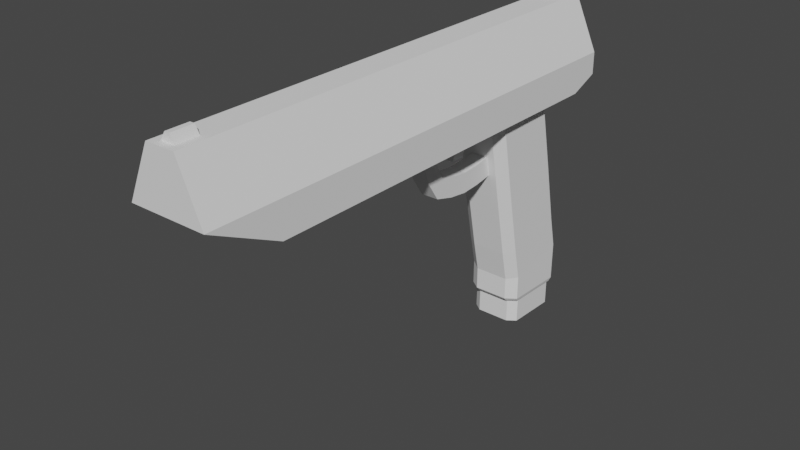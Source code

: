 # Source: Pistol.blend  (saved by Blender 2.80.74; exported with 4.5.12 LTS)
import bpy
from mathutils import Matrix  # noqa: F401  (used for matrix-valued properties, if any)

bpy.ops.wm.read_factory_settings(use_empty=True)
scene = bpy.context.scene
scene.name = 'Scene'

# ---- collections
col_collection = bpy.data.collections.new('Collection'); scene.collection.children.link(col_collection)

# ---- world
world_world = bpy.data.worlds.new('World'); scene.world = world_world
world_world.use_nodes = True; world_world.node_tree.nodes.clear()
_N = world_world.node_tree.nodes; _L = world_world.node_tree.links
n0 = _N.new('ShaderNodeOutputWorld'); n0.name = 'World Output'; n0.location = (300, 300)
n1 = _N.new('ShaderNodeBackground'); n1.name = 'Background'; n1.location = (10, 300)
n1.inputs[0].default_value = (0.05088, 0.05088, 0.05088, 1.0)
_L.new(n1.outputs[0], n0.inputs[0])
n0.is_active_output = True
world_world.color = (0.05088, 0.05088, 0.05088)
world_world.use_sun_shadow = False
world_world.sun_shadow_jitter_overblur = 0.0

# ---- meshes
me_cube_001 = bpy.data.meshes.new('Cube.001')
me_cube_001.from_pydata([(0.05133, -0.02128, -0.1906), (0.05408, 0.09218, -0.165), (0.0, 0.096, -0.1009), (0.0, -0.04915, -0.1345), (0.0712, -0.6391, 0.1454), (0.05133, -0.03464, -0.1311), (0.05408, 0.0784, -0.1049), (0.0712, 0.1593, 0.2096), (0.0712, -0.7734, 0.2096), (0.0, 0.07224, 0.0159), (0.0, -0.07291, -0.01772), (0.05133, -0.0584, -0.01436), (0.05408, 0.05464, 0.01182), (0.05133, -0.02136, -0.2368), (0.05133, -0.08953, 0.1433), (0.05408, 0.09115, -0.2378), (0.05408, 0.0265, 0.1433), (0.0, -0.6391, 0.1454), (0.0, -0.7734, 0.2096), (0.0, 0.1593, 0.2096), (0.0, 0.1087, -0.2379), (0.0, 0.04456, 0.1433), (0.0, -0.0358, -0.2366), (0.0, -0.1044, 0.1433), (0.0, -0.03584, -0.1939), (0.0, 0.1099, -0.161), (0.0712, 0.07817, 0.1454), (0.0, 0.07817, 0.1454), (0.0712, 0.1028, 0.1455), (0.0712, 0.1593, 0.168), (0.0, 0.1593, 0.168), (0.0, 0.1028, 0.1455), (0.01685, -0.2382, 0.151), (0.01685, -0.2386, 0.1207), (0.01685, -0.2672, 0.151), (0.01685, -0.2668, 0.1118), (0.007597, -0.1752, 0.08681), (0.007597, -0.1688, 0.151), (0.007597, -0.1476, 0.08681), (0.007597, -0.1411, 0.151), (0.0, -0.1476, 0.08681), (0.0, -0.1411, 0.151), (0.0, -0.1752, 0.08681), (0.0, -0.1688, 0.151), (0.0, -0.2386, 0.1207), (0.0, -0.2382, 0.151), (0.0, -0.2668, 0.1118), (0.0, -0.2672, 0.151), (0.01685, -0.2306, 0.09957), (0.0, -0.2306, 0.09957), (0.01685, -0.2525, 0.07444), (0.0, -0.2525, 0.07444), (0.01685, -0.2147, 0.07261), (0.0, -0.2147, 0.07261), (0.01685, -0.2293, 0.03956), (0.0, -0.2293, 0.03956), (0.01685, -0.1834, 0.06564), (0.0, -0.1834, 0.06564), (0.01685, -0.1913, 0.02886), (0.0, -0.1913, 0.02886), (0.01685, -0.153, 0.06194), (0.0, -0.153, 0.06194), (0.01685, -0.1536, 0.02374), (0.0, -0.1536, 0.02374), (0.01685, -0.1216, 0.06408), (0.0, -0.1216, 0.06408), (0.01685, -0.1191, 0.02601), (0.0, -0.1191, 0.02601), (0.01685, -0.09379, 0.0684), (0.0, -0.09379, 0.0684), (0.01685, -0.08994, 0.03053), (0.0, -0.08994, 0.03053), (0.01685, -0.08285, 0.07056), (0.0, -0.08285, 0.07056), (0.01685, -0.07855, 0.03278), (0.0, -0.07855, 0.03278), (0.007597, -0.1411, 0.1189), (0.007597, -0.1688, 0.1189), (0.0, -0.1688, 0.1189), (0.0, -0.1411, 0.1189), (0.007597, -0.1444, 0.1029), (0.007597, -0.1704, 0.1029), (0.0, -0.1704, 0.1029), (0.0, -0.1444, 0.1029), (0.03234, -0.03584, -0.1939), (0.03234, 0.096, -0.1009), (0.03234, 0.1099, -0.161), (0.03234, 0.07224, 0.0159), (0.03234, -0.07291, -0.01772), (0.03234, 0.04456, 0.1433), (0.03234, -0.0358, -0.2366), (0.03234, -0.04915, -0.1345), (0.03234, 0.1087, -0.2379), (0.03234, -0.1044, 0.1433), (0.02701, -0.7734, 0.3097), (0.02701, 0.1593, 0.3097), (0.0712, 0.1593, 0.2096), (0.0712, -0.7734, 0.2096), (0.0, 0.1593, 0.3097), (0.0, -0.7734, 0.3097), (0.0, -0.7734, 0.2096), (0.0, 0.1593, 0.2096), (0.04911, 0.1593, 0.2597), (0.04911, -0.7734, 0.2597), (0.0, -0.7734, 0.2597), (0.0, 0.1593, 0.2597), (0.01411, -0.7598, 0.3087), (0.004485, -0.7598, 0.3244), (0.01411, -0.7182, 0.3087), (0.004485, -0.7182, 0.3244), (0.0, -0.7182, 0.3087), (0.0, -0.7182, 0.3244), (0.0, -0.7598, 0.3087), (0.0, -0.7598, 0.3244), (0.01411, 0.09911, 0.3126), (0.007901, 0.09911, 0.3182), (0.01411, 0.1407, 0.3126), (0.007901, 0.1407, 0.3182), (0.01027, 0.1407, 0.3094), (0.01027, 0.09911, 0.3094), (0.01411, 0.1407, 0.3094), (0.01411, 0.09911, 0.3094), (0.004187, 0.1407, 0.3182), (0.004011, 0.09911, 0.3126), (0.004011, 0.1407, 0.3126), (0.004187, 0.09911, 0.3182), (0.0, 0.09911, 0.3094), (0.0, 0.09911, 0.3126), (0.0, 0.1407, 0.3126), (0.0, 0.1407, 0.3094), (0.04949, -0.01693, -0.2436), (0.05202, 0.08658, -0.2445), (0.03202, -0.03022, -0.2434), (0.03202, 0.1027, -0.2446), (0.0, 0.1027, -0.2446), (0.0, -0.03022, -0.2434), (0.04776, -0.01267, -0.2331), (0.05009, 0.08265, -0.234), (0.03167, -0.0249, -0.233), (0.03167, 0.09749, -0.2341), (0.0, 0.09749, -0.2341), (0.0, -0.0249, -0.233), (0.04776, -0.01319, -0.2908), (0.05009, 0.08213, -0.2917), (0.03167, -0.02542, -0.2907), (0.03167, 0.09697, -0.2918), (0.0, 0.09697, -0.2918), (0.0, -0.02542, -0.2907)], [], [(90, 84, 24, 22), (92, 86, 1, 15), (27, 26, 4, 17), (84, 91, 3, 24), (87, 89, 16, 12), (12, 16, 14, 11), (85, 87, 12, 6), (92, 15, 131, 133), (6, 12, 11, 5), (15, 1, 0, 13), (4, 8, 18, 17), (86, 85, 6, 1), (89, 21, 23, 93), (1, 6, 5, 0), (88, 93, 23, 10), (91, 88, 10, 3), (30, 19, 7, 29), (26, 28, 29, 7, 8, 4), (30, 29, 28, 31), (26, 27, 31, 28), (32, 45, 47, 34), (79, 41, 39, 76), (76, 39, 37, 77), (33, 35, 50, 48), (40, 38, 36, 42), (33, 32, 34, 35), (39, 41, 43, 37), (35, 34, 47, 46), (77, 37, 43, 78), (44, 45, 32, 33), (50, 51, 55, 54), (35, 46, 51, 50), (44, 33, 48, 49), (54, 55, 59, 58), (49, 48, 52, 53), (48, 50, 54, 52), (58, 59, 63, 62), (53, 52, 56, 57), (52, 54, 58, 56), (60, 62, 66, 64), (57, 56, 60, 61), (56, 58, 62, 60), (64, 66, 70, 68), (62, 63, 67, 66), (61, 60, 64, 65), (69, 68, 72, 73), (66, 67, 71, 70), (65, 64, 68, 69), (73, 72, 74, 75), (68, 70, 74, 72), (70, 71, 75, 74), (81, 77, 78, 82), (80, 76, 77, 81), (83, 79, 76, 80), (40, 83, 80, 38), (38, 80, 81, 36), (36, 81, 82, 42), (5, 11, 88, 91), (11, 14, 93, 88), (16, 89, 93, 14), (25, 2, 85, 86), (15, 13, 130, 131), (2, 9, 87, 85), (9, 21, 89, 87), (0, 5, 91, 84), (20, 25, 86, 92), (13, 0, 84, 90), (105, 98, 95, 102), (102, 95, 94, 103), (95, 98, 99, 94), (103, 94, 99, 104), (97, 103, 104, 100), (96, 102, 103, 97), (101, 105, 102, 96), (7, 19, 18, 8), (110, 111, 109, 108), (108, 109, 107, 106), (110, 108, 106, 112), (109, 111, 113, 107), (106, 107, 113, 112), (124, 122, 117, 116), (116, 117, 115, 114), (123, 124, 128, 127), (124, 116, 120, 118), (114, 123, 119, 121), (114, 115, 125, 123), (117, 122, 125, 115), (118, 120, 121, 119), (123, 125, 122, 124), (116, 114, 121, 120), (127, 128, 129, 126), (118, 119, 126, 129), (119, 123, 127, 126), (124, 118, 129, 128), (133, 131, 137, 139), (131, 130, 136, 137), (13, 90, 132, 130), (90, 22, 135, 132), (20, 92, 133, 134), (139, 137, 143, 145), (137, 136, 142, 143), (130, 132, 138, 136), (132, 135, 141, 138), (134, 133, 139, 140), (145, 143, 142, 144), (146, 145, 144, 147), (136, 138, 144, 142), (138, 141, 147, 144), (140, 139, 145, 146)])
_uv = me_cube_001.uv_layers.new(name='UVMap')
_uv.uv.foreach_set('vector', [0.375, 0.8125, 0.4062, 0.8125, 0.4062, 0.875, 0.375, 0.875, 0.375, 0.4375, 0.4063, 0.4375, 0.4063, 0.5098, 0.3629, 0.5219, 0.25, 0.5087, 0.375, 0.5087, 0.375, 0.75, 0.25, 0.75, 0.4062, 0.8125, 0.4375, 0.8125, 0.4375, 0.875, 0.4062, 0.875, 0.5, 0.4375, 0.625, 0.4375, 0.6375, 0.5224, 0.5, 0.5098, 0.5, 0.5098, 0.6375, 0.5224, 0.6394, 0.7364, 0.5, 0.7508, 0.4375, 0.4375, 0.5, 0.4375, 0.5, 0.5098, 0.4375, 0.5098, 0.375, 0.4375, 0.3629, 0.5219, 0.3629, 0.5219, 0.375, 0.4375, 0.4375, 0.5098, 0.5, 0.5098, 0.5, 0.7508, 0.4375, 0.7508, 0.3629, 0.5219, 0.4063, 0.5098, 0.4062, 0.7508, 0.3602, 0.736, 0.375, 0.75, 0.5, 0.75, 0.5, 0.875, 0.375, 0.875, 0.4063, 0.4375, 0.4375, 0.4375, 0.4375, 0.5098, 0.4063, 0.5098, 0.6875, 0.5, 0.75, 0.5, 0.75, 0.75, 0.6875, 0.75, 0.4063, 0.5098, 0.4375, 0.5098, 0.4375, 0.7508, 0.4062, 0.7508, 0.5, 0.8125, 0.625, 0.8125, 0.625, 0.875, 0.5, 0.875, 0.4375, 0.8125, 0.5, 0.8125, 0.5, 0.875, 0.4375, 0.875, 0.448, 0.375, 0.5, 0.375, 0.5, 0.5, 0.448, 0.5, 0.375, 0.5087, 0.3924, 0.5053, 0.448, 0.5, 0.5, 0.5, 0.5, 0.75, 0.375, 0.75, 0.448, 0.375, 0.448, 0.5, 0.4202, 0.5, 0.4202, 0.375, 0.375, 0.5087, 0.25, 0.5087, 0.25, 0.5053, 0.375, 0.5053, 0.625, 0.5, 0.75, 0.5, 0.75, 0.75, 0.625, 0.75, 0.5, 0.375, 0.625, 0.375, 0.625, 0.5, 0.5, 0.5, 0.5, 0.5, 0.625, 0.5, 0.625, 0.75, 0.5, 0.75, 0.375, 0.5, 0.375, 0.75, 0.375, 0.75, 0.375, 0.5, 0.25, 0.5, 0.375, 0.5, 0.375, 0.75, 0.25, 0.75, 0.375, 0.5, 0.625, 0.5, 0.625, 0.75, 0.375, 0.75, 0.625, 0.5, 0.75, 0.5, 0.75, 0.75, 0.625, 0.75, 0.375, 0.75, 0.625, 0.75, 0.625, 0.875, 0.375, 0.875, 0.5, 0.75, 0.625, 0.75, 0.625, 0.875, 0.5, 0.875, 0.375, 0.375, 0.625, 0.375, 0.625, 0.5, 0.375, 0.5, 0.375, 0.75, 0.375, 0.875, 0.375, 0.875, 0.375, 0.75, 0.375, 0.75, 0.375, 0.875, 0.375, 0.875, 0.375, 0.75, 0.375, 0.375, 0.375, 0.5, 0.375, 0.5, 0.375, 0.375, 0.375, 0.75, 0.375, 0.875, 0.375, 0.875, 0.375, 0.75, 0.375, 0.375, 0.375, 0.5, 0.375, 0.5, 0.375, 0.375, 0.375, 0.5, 0.375, 0.75, 0.375, 0.75, 0.375, 0.5, 0.375, 0.75, 0.375, 0.875, 0.375, 0.875, 0.375, 0.75, 0.375, 0.375, 0.375, 0.5, 0.375, 0.5, 0.375, 0.375, 0.375, 0.5, 0.375, 0.75, 0.375, 0.75, 0.375, 0.5, 0.375, 0.5, 0.375, 0.75, 0.375, 0.75, 0.375, 0.5, 0.375, 0.375, 0.375, 0.5, 0.375, 0.5, 0.375, 0.375, 0.375, 0.5, 0.375, 0.75, 0.375, 0.75, 0.375, 0.5, 0.375, 0.5, 0.375, 0.75, 0.375, 0.75, 0.375, 0.5, 0.375, 0.75, 0.375, 0.875, 0.375, 0.875, 0.375, 0.75, 0.375, 0.375, 0.375, 0.5, 0.375, 0.5, 0.375, 0.375, 0.375, 0.375, 0.375, 0.5, 0.375, 0.5, 0.375, 0.375, 0.375, 0.75, 0.375, 0.875, 0.375, 0.875, 0.375, 0.75, 0.375, 0.375, 0.375, 0.5, 0.375, 0.5, 0.375, 0.375, 0.25, 0.5, 0.375, 0.5, 0.375, 0.75, 0.25, 0.75, 0.375, 0.5, 0.375, 0.75, 0.375, 0.75, 0.375, 0.5, 0.375, 0.75, 0.375, 0.875, 0.375, 0.875, 0.375, 0.75, 0.4375, 0.75, 0.5, 0.75, 0.5, 0.875, 0.4375, 0.875, 0.4375, 0.5, 0.5, 0.5, 0.5, 0.75, 0.4375, 0.75, 0.4375, 0.375, 0.5, 0.375, 0.5, 0.5, 0.4375, 0.5, 0.375, 0.375, 0.4375, 0.375, 0.4375, 0.5, 0.375, 0.5, 0.375, 0.5, 0.4375, 0.5, 0.4375, 0.75, 0.375, 0.75, 0.375, 0.75, 0.4375, 0.75, 0.4375, 0.875, 0.375, 0.875, 0.4375, 0.7508, 0.5, 0.7508, 0.5, 0.8125, 0.4375, 0.8125, 0.5, 0.7508, 0.6394, 0.7364, 0.625, 0.8125, 0.5, 0.8125, 0.6375, 0.5224, 0.6875, 0.5, 0.6875, 0.75, 0.6394, 0.7364, 0.4062, 0.375, 0.4375, 0.375, 0.4375, 0.4375, 0.4063, 0.4375, 0.3629, 0.5219, 0.3602, 0.736, 0.3602, 0.736, 0.3629, 0.5219, 0.4375, 0.375, 0.5, 0.375, 0.5, 0.4375, 0.4375, 0.4375, 0.5, 0.375, 0.625, 0.375, 0.625, 0.4375, 0.5, 0.4375, 0.4062, 0.7508, 0.4375, 0.7508, 0.4375, 0.8125, 0.4062, 0.8125, 0.375, 0.375, 0.4062, 0.375, 0.4063, 0.4375, 0.375, 0.4375, 0.3602, 0.736, 0.4062, 0.7508, 0.4062, 0.8125, 0.375, 0.8125, 0.5625, 0.375, 0.625, 0.375, 0.625, 0.5, 0.5625, 0.5, 0.5625, 0.5, 0.625, 0.5, 0.625, 0.75, 0.5625, 0.75, 0.625, 0.5, 0.75, 0.5, 0.75, 0.75, 0.625, 0.75, 0.5625, 0.75, 0.625, 0.75, 0.625, 0.875, 0.5625, 0.875, 0.5, 0.75, 0.5625, 0.75, 0.5625, 0.875, 0.5, 0.875, 0.5, 0.5, 0.5625, 0.5, 0.5625, 0.75, 0.5, 0.75, 0.5, 0.375, 0.5625, 0.375, 0.5625, 0.5, 0.5, 0.5, 0.5, 0.5, 0.5, 0.375, 0.5, 0.875, 0.5, 0.75, 0.375, 0.375, 0.625, 0.375, 0.625, 0.5, 0.375, 0.5, 0.375, 0.5, 0.625, 0.5, 0.625, 0.75, 0.375, 0.75, 0.25, 0.5, 0.375, 0.5, 0.375, 0.75, 0.25, 0.75, 0.625, 0.5, 0.75, 0.5, 0.75, 0.75, 0.625, 0.75, 0.375, 0.75, 0.625, 0.75, 0.625, 0.875, 0.375, 0.875, 0.375, 0.4662, 0.625, 0.4658, 0.625, 0.5, 0.375, 0.5, 0.375, 0.5, 0.625, 0.5, 0.625, 0.75, 0.375, 0.75, 0.341, 0.75, 0.341, 0.5, 0.341, 0.5, 0.341, 0.75, 0.375, 0.4662, 0.375, 0.5, 0.375, 0.5, 0.375, 0.4662, 0.375, 0.75, 0.375, 0.7838, 0.375, 0.7838, 0.375, 0.75, 0.375, 0.75, 0.625, 0.75, 0.625, 0.7842, 0.375, 0.7838, 0.625, 0.5, 0.659, 0.5, 0.659, 0.75, 0.625, 0.75, 0.341, 0.5, 0.375, 0.5, 0.375, 0.75, 0.341, 0.75, 0.341, 0.75, 0.659, 0.75, 0.625, 0.4658, 0.341, 0.5, 0.375, 0.5, 0.375, 0.75, 0.375, 0.75, 0.375, 0.5, 0.341, 0.75, 0.341, 0.5, 0.341, 0.5, 0.341, 0.75, 0.341, 0.5, 0.341, 0.75, 0.341, 0.75, 0.341, 0.5, 0.375, 0.7838, 0.375, 0.7838, 0.375, 0.7838, 0.375, 0.7838, 0.375, 0.4662, 0.375, 0.4662, 0.375, 0.4662, 0.375, 0.4662, 0.375, 0.4375, 0.3629, 0.5219, 0.3629, 0.5219, 0.375, 0.4375, 0.3629, 0.5219, 0.3602, 0.736, 0.3602, 0.736, 0.3629, 0.5219, 0.3602, 0.736, 0.375, 0.8125, 0.375, 0.8125, 0.3602, 0.736, 0.375, 0.8125, 0.375, 0.875, 0.375, 0.875, 0.375, 0.8125, 0.375, 0.375, 0.375, 0.4375, 0.375, 0.4375, 0.375, 0.375, 0.375, 0.4375, 0.3629, 0.5219, 0.3629, 0.5219, 0.375, 0.4375, 0.3629, 0.5219, 0.3602, 0.736, 0.3602, 0.736, 0.3629, 0.5219, 0.3602, 0.736, 0.375, 0.8125, 0.375, 0.8125, 0.3602, 0.736, 0.375, 0.8125, 0.375, 0.875, 0.375, 0.875, 0.375, 0.8125, 0.375, 0.375, 0.375, 0.4375, 0.375, 0.4375, 0.375, 0.375, 0.3125, 0.5, 0.3629, 0.5219, 0.3602, 0.736, 0.3125, 0.75, 0.25, 0.5, 0.3125, 0.5, 0.3125, 0.75, 0.25, 0.75, 0.3602, 0.736, 0.375, 0.8125, 0.375, 0.8125, 0.3602, 0.736, 0.375, 0.8125, 0.375, 0.875, 0.375, 0.875, 0.375, 0.8125, 0.375, 0.375, 0.375, 0.4375, 0.375, 0.4375, 0.375, 0.375])
me_cube_001.use_remesh_preserve_volume = False
me_cube_001.use_remesh_preserve_attributes = False
me_cube_001.use_mirror_vertex_groups = False
me_cube_001.update()

# ---- objects
ob_cube = bpy.data.objects.new('Cube', me_cube_001)

# ---- transforms, parenting, visibility, modifiers, constraints
ob_cube.location = (0.0, 0.0, 0.0)
ob_cube.scale = (0.6, 0.6, 0.6)
ob_cube.lineart.crease_threshold = 0.0
_m = ob_cube.modifiers.new('Mirror', 'MIRROR')
_m.use_clip = True

# ---- collection membership
col_collection.objects.link(ob_cube)

# ---- scene / render settings (as saved in the file)
scene.frame_start = 1; scene.frame_end = 250; scene.frame_set(1)
scene.render.engine = 'BLENDER_EEVEE_NEXT'
scene.cycles.use_denoising = False
scene.cycles.samples = 128
scene.cycles.sampling_pattern = 'TABULATED_SOBOL'
scene.cycles.use_adaptive_sampling = False
scene.cycles.use_light_tree = False
scene.view_settings.view_transform = 'Filmic'
bpy.context.view_layer.update()

# ---- added for rendering (the .blend has no active camera and no usable light): camera, sun
cam_auto = bpy.data.cameras.new('AutoCamera')
cam_auto.lens = 50.0
cam_auto.sensor_width = 36.0
cam_auto.clip_end = 1000.0
ob_auto_camera = bpy.data.objects.new('AutoCamera', cam_auto)
scene.collection.objects.link(ob_auto_camera)
ob_auto_camera.location = (0.625604, -0.934958, 0.510264)
ob_auto_camera.rotation_euler = (1.09748, -7.21219e-08, 0.694738)
scene.camera = ob_auto_camera
light_auto_sun = bpy.data.lights.new('AutoSun', 'SUN')
light_auto_sun.energy = 3.0
light_auto_sun.angle = 0.0523599
ob_auto_sun = bpy.data.objects.new('AutoSun', light_auto_sun)
scene.collection.objects.link(ob_auto_sun)
ob_auto_sun.rotation_euler = (0.872665, 0.174533, 0.523599)
bpy.context.view_layer.update()
